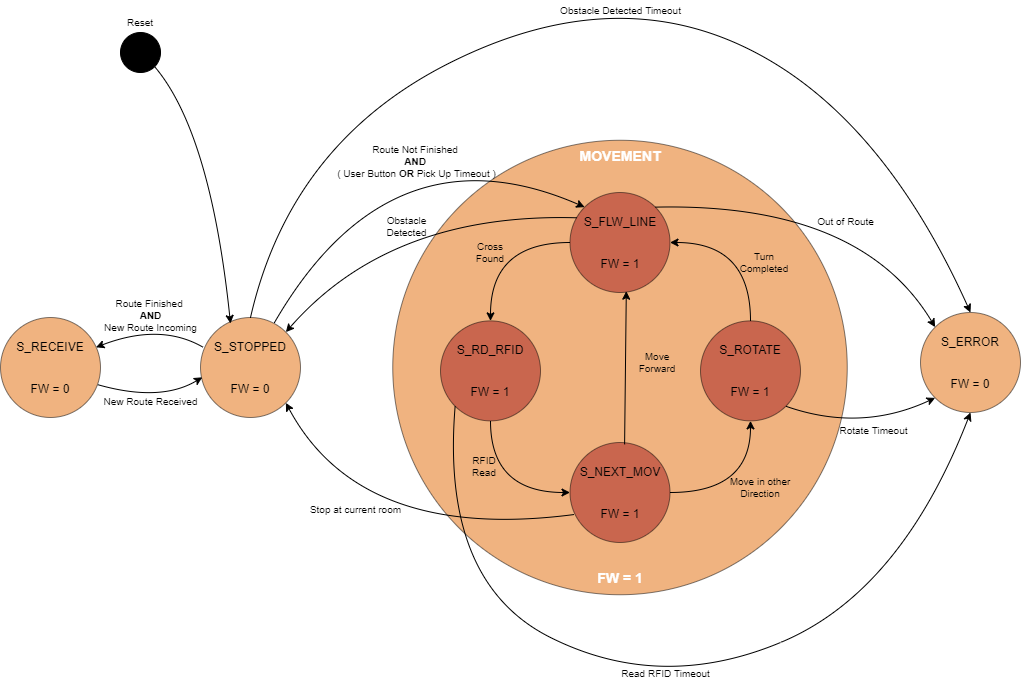

The diagram above was exported from draw.io. Its source (the exported page's mxGraphModel, read from the mxfile embedded in the PNG):
<mxGraphModel dx="2249" dy="822" grid="1" gridSize="10" guides="1" tooltips="1" connect="1" arrows="1" fold="1" page="1" pageScale="1" pageWidth="827" pageHeight="1169" math="0" shadow="0">
  <root>
    <mxCell id="1Zfv1n4uwHlKf27YPZ3Q-0" />
    <mxCell id="1Zfv1n4uwHlKf27YPZ3Q-1" parent="1Zfv1n4uwHlKf27YPZ3Q-0" />
    <mxCell id="1Zfv1n4uwHlKf27YPZ3Q-2" value="" style="ellipse;whiteSpace=wrap;html=1;aspect=fixed;opacity=50;fillColor=#E16802;" vertex="1" parent="1Zfv1n4uwHlKf27YPZ3Q-1">
      <mxGeometry x="162.25" y="187.75" width="454.5" height="454.5" as="geometry" />
    </mxCell>
    <mxCell id="1Zfv1n4uwHlKf27YPZ3Q-3" value="S_STOPPED&lt;br&gt;&lt;br&gt;&lt;br&gt;FW = 0" style="ellipse;whiteSpace=wrap;html=1;aspect=fixed;fillColor=#E16802;opacity=50;" vertex="1" parent="1Zfv1n4uwHlKf27YPZ3Q-1">
      <mxGeometry x="-30" y="365" width="100" height="100" as="geometry" />
    </mxCell>
    <mxCell id="1Zfv1n4uwHlKf27YPZ3Q-4" value="S_ERROR&lt;br&gt;&lt;br&gt;&lt;br&gt;FW = 0" style="ellipse;whiteSpace=wrap;html=1;aspect=fixed;fillColor=#E16802;opacity=50;" vertex="1" parent="1Zfv1n4uwHlKf27YPZ3Q-1">
      <mxGeometry x="690" y="360" width="100" height="100" as="geometry" />
    </mxCell>
    <mxCell id="1Zfv1n4uwHlKf27YPZ3Q-5" value="S_RECEIVE&lt;br&gt;&lt;br&gt;&lt;br&gt;FW = 0" style="ellipse;whiteSpace=wrap;html=1;aspect=fixed;opacity=50;fillColor=#E16802;" vertex="1" parent="1Zfv1n4uwHlKf27YPZ3Q-1">
      <mxGeometry x="-230" y="365" width="100" height="100" as="geometry" />
    </mxCell>
    <mxCell id="1Zfv1n4uwHlKf27YPZ3Q-6" value="&lt;font color=&quot;#ffffff&quot; size=&quot;1&quot;&gt;&lt;b style=&quot;font-size: 14px&quot;&gt;MOVEMENT&lt;/b&gt;&lt;/font&gt;" style="text;html=1;strokeColor=none;fillColor=none;align=center;verticalAlign=middle;whiteSpace=wrap;rounded=0;" vertex="1" parent="1Zfv1n4uwHlKf27YPZ3Q-1">
      <mxGeometry x="334.5" y="187.75" width="110" height="30" as="geometry" />
    </mxCell>
    <mxCell id="1Zfv1n4uwHlKf27YPZ3Q-7" value="Route Finished &lt;br style=&quot;font-size: 10px;&quot;&gt;&lt;b style=&quot;font-size: 10px;&quot;&gt;AND&lt;/b&gt;&lt;br style=&quot;font-size: 10px;&quot;&gt;New Route Incoming" style="text;html=1;align=center;verticalAlign=middle;resizable=0;points=[];autosize=1;fontSize=10;" vertex="1" parent="1Zfv1n4uwHlKf27YPZ3Q-1">
      <mxGeometry x="-135" y="343" width="110" height="40" as="geometry" />
    </mxCell>
    <mxCell id="1Zfv1n4uwHlKf27YPZ3Q-8" value="Route Not Finished &lt;br&gt;&lt;b style=&quot;font-size: 10px&quot;&gt;AND&lt;/b&gt;&amp;nbsp;&lt;br style=&quot;font-size: 10px&quot;&gt;( User Button&amp;nbsp;&lt;b style=&quot;font-size: 10px&quot;&gt;OR&amp;nbsp;&lt;/b&gt;Pick Up Timeout )" style="text;html=1;align=center;verticalAlign=middle;resizable=0;points=[];autosize=1;fontSize=10;" vertex="1" parent="1Zfv1n4uwHlKf27YPZ3Q-1">
      <mxGeometry x="100.5" y="188.75" width="170" height="40" as="geometry" />
    </mxCell>
    <mxCell id="1Zfv1n4uwHlKf27YPZ3Q-9" value="" style="curved=1;endArrow=classic;html=1;entryX=0.955;entryY=0.298;entryDx=0;entryDy=0;entryPerimeter=0;exitX=0.027;exitY=0.298;exitDx=0;exitDy=0;exitPerimeter=0;" edge="1" parent="1Zfv1n4uwHlKf27YPZ3Q-1" source="1Zfv1n4uwHlKf27YPZ3Q-3" target="1Zfv1n4uwHlKf27YPZ3Q-5">
      <mxGeometry width="50" height="50" relative="1" as="geometry">
        <mxPoint x="428" y="63.63" as="sourcePoint" />
        <mxPoint x="164.6446609406746" y="417.2746609406745" as="targetPoint" />
        <Array as="points">
          <mxPoint x="-70" y="370" />
        </Array>
      </mxGeometry>
    </mxCell>
    <mxCell id="1Zfv1n4uwHlKf27YPZ3Q-10" value="" style="curved=1;endArrow=classic;html=1;entryX=0.018;entryY=0.598;entryDx=0;entryDy=0;entryPerimeter=0;exitX=0.97;exitY=0.671;exitDx=0;exitDy=0;exitPerimeter=0;" edge="1" parent="1Zfv1n4uwHlKf27YPZ3Q-1" source="1Zfv1n4uwHlKf27YPZ3Q-5" target="1Zfv1n4uwHlKf27YPZ3Q-3">
      <mxGeometry width="50" height="50" relative="1" as="geometry">
        <mxPoint x="250" y="82.63" as="sourcePoint" />
        <mxPoint x="420" y="102.63" as="targetPoint" />
        <Array as="points">
          <mxPoint x="-70" y="450" />
        </Array>
      </mxGeometry>
    </mxCell>
    <mxCell id="1Zfv1n4uwHlKf27YPZ3Q-11" value="New Route Received" style="text;html=1;align=center;verticalAlign=middle;resizable=0;points=[];autosize=1;fontSize=10;" vertex="1" parent="1Zfv1n4uwHlKf27YPZ3Q-1">
      <mxGeometry x="-135" y="439" width="110" height="20" as="geometry" />
    </mxCell>
    <mxCell id="1Zfv1n4uwHlKf27YPZ3Q-12" value="Stop at current room" style="text;html=1;align=center;verticalAlign=middle;resizable=0;points=[];autosize=1;fontSize=10;" vertex="1" parent="1Zfv1n4uwHlKf27YPZ3Q-1">
      <mxGeometry x="70" y="547" width="110" height="20" as="geometry" />
    </mxCell>
    <mxCell id="1Zfv1n4uwHlKf27YPZ3Q-13" value="&lt;font color=&quot;#ffffff&quot; size=&quot;1&quot;&gt;&lt;b style=&quot;font-size: 14px&quot;&gt;FW = 1&lt;/b&gt;&lt;/font&gt;" style="text;html=1;strokeColor=none;fillColor=none;align=center;verticalAlign=middle;whiteSpace=wrap;rounded=0;" vertex="1" parent="1Zfv1n4uwHlKf27YPZ3Q-1">
      <mxGeometry x="334.5" y="610" width="110" height="30" as="geometry" />
    </mxCell>
    <mxCell id="1Zfv1n4uwHlKf27YPZ3Q-14" value="" style="curved=1;endArrow=classic;html=1;entryX=0;entryY=1;entryDx=0;entryDy=0;exitX=1;exitY=1;exitDx=0;exitDy=0;" edge="1" parent="1Zfv1n4uwHlKf27YPZ3Q-1" source="1Zfv1n4uwHlKf27YPZ3Q-30" target="1Zfv1n4uwHlKf27YPZ3Q-4">
      <mxGeometry width="50" height="50" relative="1" as="geometry">
        <mxPoint x="554.5" y="464.5" as="sourcePoint" />
        <mxPoint x="802.3" y="540" as="targetPoint" />
        <Array as="points">
          <mxPoint x="630" y="480" />
        </Array>
      </mxGeometry>
    </mxCell>
    <mxCell id="1Zfv1n4uwHlKf27YPZ3Q-15" value="Obstacle Detected Timeout" style="text;html=1;align=center;verticalAlign=middle;resizable=0;points=[];autosize=1;fontSize=10;" vertex="1" parent="1Zfv1n4uwHlKf27YPZ3Q-1">
      <mxGeometry x="319.5" y="48" width="140" height="20" as="geometry" />
    </mxCell>
    <mxCell id="1Zfv1n4uwHlKf27YPZ3Q-16" value="Out of Route" style="text;html=1;align=center;verticalAlign=middle;resizable=0;points=[];autosize=1;fontSize=10;" vertex="1" parent="1Zfv1n4uwHlKf27YPZ3Q-1">
      <mxGeometry x="580" y="259" width="70" height="20" as="geometry" />
    </mxCell>
    <mxCell id="1Zfv1n4uwHlKf27YPZ3Q-17" value="Obstacle&lt;br&gt;Detected" style="text;html=1;align=center;verticalAlign=middle;resizable=0;points=[];autosize=1;fontSize=10;" vertex="1" parent="1Zfv1n4uwHlKf27YPZ3Q-1">
      <mxGeometry x="146" y="259" width="60" height="30" as="geometry" />
    </mxCell>
    <mxCell id="1Zfv1n4uwHlKf27YPZ3Q-18" value="" style="curved=1;endArrow=classic;html=1;exitX=0.5;exitY=0;exitDx=0;exitDy=0;entryX=0.5;entryY=0;entryDx=0;entryDy=0;" edge="1" parent="1Zfv1n4uwHlKf27YPZ3Q-1" source="1Zfv1n4uwHlKf27YPZ3Q-3" target="1Zfv1n4uwHlKf27YPZ3Q-4">
      <mxGeometry width="50" height="50" relative="1" as="geometry">
        <mxPoint x="459.9999999999998" y="70.00000000000006" as="sourcePoint" />
        <mxPoint x="710" y="300" as="targetPoint" />
        <Array as="points">
          <mxPoint x="60" y="190" />
          <mxPoint x="380" y="30" />
          <mxPoint x="650" y="160" />
        </Array>
      </mxGeometry>
    </mxCell>
    <mxCell id="1Zfv1n4uwHlKf27YPZ3Q-19" value="" style="curved=1;endArrow=classic;html=1;exitX=1;exitY=0;exitDx=0;exitDy=0;entryX=0;entryY=0;entryDx=0;entryDy=0;" edge="1" parent="1Zfv1n4uwHlKf27YPZ3Q-1" source="1Zfv1n4uwHlKf27YPZ3Q-26" target="1Zfv1n4uwHlKf27YPZ3Q-4">
      <mxGeometry width="50" height="50" relative="1" as="geometry">
        <mxPoint x="543.8000000000002" y="297.70000000000005" as="sourcePoint" />
        <mxPoint x="780" y="320" as="targetPoint" />
        <Array as="points">
          <mxPoint x="630" y="250" />
        </Array>
      </mxGeometry>
    </mxCell>
    <mxCell id="1Zfv1n4uwHlKf27YPZ3Q-20" value="Rotate Timeout" style="text;html=1;align=center;verticalAlign=middle;resizable=0;points=[];autosize=1;fontSize=10;" vertex="1" parent="1Zfv1n4uwHlKf27YPZ3Q-1">
      <mxGeometry x="603" y="468.38" width="80" height="20" as="geometry" />
    </mxCell>
    <mxCell id="1Zfv1n4uwHlKf27YPZ3Q-21" value="Turn Completed" style="text;html=1;strokeColor=none;fillColor=none;align=center;verticalAlign=middle;whiteSpace=wrap;rounded=0;fontSize=10;" vertex="1" parent="1Zfv1n4uwHlKf27YPZ3Q-1">
      <mxGeometry x="511" y="300" width="45.5" height="20" as="geometry" />
    </mxCell>
    <mxCell id="1Zfv1n4uwHlKf27YPZ3Q-23" value="Move in other Direction" style="text;html=1;strokeColor=none;fillColor=none;align=center;verticalAlign=middle;whiteSpace=wrap;rounded=0;fontSize=10;" vertex="1" parent="1Zfv1n4uwHlKf27YPZ3Q-1">
      <mxGeometry x="480" y="510" width="100" height="50" as="geometry" />
    </mxCell>
    <mxCell id="1Zfv1n4uwHlKf27YPZ3Q-24" value="RFID Read" style="text;html=1;strokeColor=none;fillColor=none;align=center;verticalAlign=middle;whiteSpace=wrap;rounded=0;fontSize=10;" vertex="1" parent="1Zfv1n4uwHlKf27YPZ3Q-1">
      <mxGeometry x="231" y="504" width="45.5" height="20" as="geometry" />
    </mxCell>
    <mxCell id="1Zfv1n4uwHlKf27YPZ3Q-25" value="Cross Found" style="text;html=1;strokeColor=none;fillColor=none;align=center;verticalAlign=middle;whiteSpace=wrap;rounded=0;fontSize=10;" vertex="1" parent="1Zfv1n4uwHlKf27YPZ3Q-1">
      <mxGeometry x="240" y="290" width="40" height="20" as="geometry" />
    </mxCell>
    <mxCell id="1Zfv1n4uwHlKf27YPZ3Q-26" value="S_FLW_LINE&lt;br&gt;&lt;br&gt;&lt;br&gt;FW = 1" style="ellipse;whiteSpace=wrap;html=1;aspect=fixed;fillColor=#A11A1C;opacity=50;" vertex="1" parent="1Zfv1n4uwHlKf27YPZ3Q-1">
      <mxGeometry x="339.5" y="240" width="100" height="100" as="geometry" />
    </mxCell>
    <mxCell id="1Zfv1n4uwHlKf27YPZ3Q-27" value="S_RD_RFID&lt;br&gt;&lt;br&gt;&lt;br&gt;FW = 1" style="ellipse;whiteSpace=wrap;html=1;aspect=fixed;fillColor=#A11A1C;opacity=50;" vertex="1" parent="1Zfv1n4uwHlKf27YPZ3Q-1">
      <mxGeometry x="210" y="368.38" width="100" height="100" as="geometry" />
    </mxCell>
    <mxCell id="1Zfv1n4uwHlKf27YPZ3Q-28" value="" style="edgeStyle=orthogonalEdgeStyle;curved=1;rounded=0;orthogonalLoop=1;jettySize=auto;html=1;fontSize=10;" edge="1" parent="1Zfv1n4uwHlKf27YPZ3Q-1" source="1Zfv1n4uwHlKf27YPZ3Q-26" target="1Zfv1n4uwHlKf27YPZ3Q-27">
      <mxGeometry x="210" y="240" as="geometry" />
    </mxCell>
    <mxCell id="1Zfv1n4uwHlKf27YPZ3Q-29" style="edgeStyle=orthogonalEdgeStyle;curved=1;rounded=0;orthogonalLoop=1;jettySize=auto;html=1;exitX=0.5;exitY=0;exitDx=0;exitDy=0;entryX=1;entryY=0.5;entryDx=0;entryDy=0;fontSize=10;" edge="1" parent="1Zfv1n4uwHlKf27YPZ3Q-1" source="1Zfv1n4uwHlKf27YPZ3Q-30" target="1Zfv1n4uwHlKf27YPZ3Q-26">
      <mxGeometry x="210" y="240" as="geometry" />
    </mxCell>
    <mxCell id="1Zfv1n4uwHlKf27YPZ3Q-30" value="S_ROTATE&lt;br&gt;&lt;br&gt;&lt;br&gt;FW = 1" style="ellipse;whiteSpace=wrap;html=1;aspect=fixed;fillColor=#A11A1C;opacity=50;" vertex="1" parent="1Zfv1n4uwHlKf27YPZ3Q-1">
      <mxGeometry x="470" y="368.38" width="100" height="100" as="geometry" />
    </mxCell>
    <mxCell id="1Zfv1n4uwHlKf27YPZ3Q-31" style="edgeStyle=orthogonalEdgeStyle;curved=1;rounded=0;orthogonalLoop=1;jettySize=auto;html=1;exitX=1;exitY=0.5;exitDx=0;exitDy=0;entryX=0.5;entryY=1;entryDx=0;entryDy=0;fontSize=10;" edge="1" parent="1Zfv1n4uwHlKf27YPZ3Q-1" source="1Zfv1n4uwHlKf27YPZ3Q-32" target="1Zfv1n4uwHlKf27YPZ3Q-30">
      <mxGeometry x="210" y="240" as="geometry" />
    </mxCell>
    <mxCell id="1Zfv1n4uwHlKf27YPZ3Q-32" value="S_NEXT_MOV&lt;br&gt;&lt;br&gt;&lt;br&gt;FW = 1" style="ellipse;whiteSpace=wrap;html=1;aspect=fixed;fillColor=#A11A1C;opacity=50;" vertex="1" parent="1Zfv1n4uwHlKf27YPZ3Q-1">
      <mxGeometry x="339.5" y="490" width="100" height="100" as="geometry" />
    </mxCell>
    <mxCell id="1Zfv1n4uwHlKf27YPZ3Q-34" value="" style="edgeStyle=orthogonalEdgeStyle;curved=1;rounded=0;orthogonalLoop=1;jettySize=auto;html=1;fontSize=10;entryX=0;entryY=0.5;entryDx=0;entryDy=0;exitX=0.5;exitY=1;exitDx=0;exitDy=0;" edge="1" parent="1Zfv1n4uwHlKf27YPZ3Q-1" source="1Zfv1n4uwHlKf27YPZ3Q-27" target="1Zfv1n4uwHlKf27YPZ3Q-32">
      <mxGeometry x="210" y="240" as="geometry" />
    </mxCell>
    <mxCell id="1Zfv1n4uwHlKf27YPZ3Q-35" value="" style="curved=1;endArrow=classic;html=1;entryX=0.563;entryY=0.987;entryDx=0;entryDy=0;entryPerimeter=0;exitX=0.546;exitY=0.019;exitDx=0;exitDy=0;exitPerimeter=0;" edge="1" parent="1Zfv1n4uwHlKf27YPZ3Q-1" source="1Zfv1n4uwHlKf27YPZ3Q-32" target="1Zfv1n4uwHlKf27YPZ3Q-26">
      <mxGeometry x="210" y="240" width="50" height="50" as="geometry">
        <mxPoint x="414.5" y="495" as="sourcePoint" />
        <mxPoint x="374.9000000000001" y="505.89999999999986" as="targetPoint" />
        <Array as="points" />
      </mxGeometry>
    </mxCell>
    <mxCell id="1Zfv1n4uwHlKf27YPZ3Q-36" value="Move Forward" style="text;html=1;strokeColor=none;fillColor=none;align=center;verticalAlign=middle;whiteSpace=wrap;rounded=0;fontSize=10;" vertex="1" parent="1Zfv1n4uwHlKf27YPZ3Q-1">
      <mxGeometry x="396.5" y="397.5" width="60" height="25" as="geometry" />
    </mxCell>
    <mxCell id="1Zfv1n4uwHlKf27YPZ3Q-37" value="" style="curved=1;endArrow=classic;html=1;entryX=1;entryY=1;entryDx=0;entryDy=0;exitX=0.043;exitY=0.72;exitDx=0;exitDy=0;exitPerimeter=0;" edge="1" parent="1Zfv1n4uwHlKf27YPZ3Q-1" source="1Zfv1n4uwHlKf27YPZ3Q-32" target="1Zfv1n4uwHlKf27YPZ3Q-3">
      <mxGeometry width="50" height="50" relative="1" as="geometry">
        <mxPoint x="565.3553390593274" y="463.73533905932754" as="sourcePoint" />
        <mxPoint x="714.644660940673" y="455.3553390593272" as="targetPoint" />
        <Array as="points">
          <mxPoint x="130" y="590" />
        </Array>
      </mxGeometry>
    </mxCell>
    <mxCell id="1Zfv1n4uwHlKf27YPZ3Q-38" value="" style="curved=1;endArrow=classic;html=1;entryX=1;entryY=0;entryDx=0;entryDy=0;exitX=0.068;exitY=0.253;exitDx=0;exitDy=0;exitPerimeter=0;" edge="1" parent="1Zfv1n4uwHlKf27YPZ3Q-1" source="1Zfv1n4uwHlKf27YPZ3Q-26" target="1Zfv1n4uwHlKf27YPZ3Q-3">
      <mxGeometry width="50" height="50" relative="1" as="geometry">
        <mxPoint x="364.14466094067257" y="585.3553390593272" as="sourcePoint" />
        <mxPoint x="65.35533905932743" y="460.3553390593272" as="targetPoint" />
        <Array as="points">
          <mxPoint x="160" y="260" />
        </Array>
      </mxGeometry>
    </mxCell>
    <mxCell id="1Zfv1n4uwHlKf27YPZ3Q-39" value="" style="curved=1;endArrow=classic;html=1;exitX=0.74;exitY=0.05;exitDx=0;exitDy=0;entryX=0;entryY=0;entryDx=0;entryDy=0;exitPerimeter=0;" edge="1" parent="1Zfv1n4uwHlKf27YPZ3Q-1" source="1Zfv1n4uwHlKf27YPZ3Q-3" target="1Zfv1n4uwHlKf27YPZ3Q-26">
      <mxGeometry width="50" height="50" relative="1" as="geometry">
        <mxPoint x="30" y="375" as="sourcePoint" />
        <mxPoint x="750" y="370" as="targetPoint" />
        <Array as="points">
          <mxPoint x="160" y="170" />
        </Array>
      </mxGeometry>
    </mxCell>
    <mxCell id="1Zfv1n4uwHlKf27YPZ3Q-40" value="" style="ellipse;whiteSpace=wrap;html=1;aspect=fixed;fillColor=#000000;" vertex="1" parent="1Zfv1n4uwHlKf27YPZ3Q-1">
      <mxGeometry x="-110" y="80" width="40" height="40" as="geometry" />
    </mxCell>
    <mxCell id="1Zfv1n4uwHlKf27YPZ3Q-41" value="" style="curved=1;endArrow=classic;html=1;exitX=1;exitY=1;exitDx=0;exitDy=0;" edge="1" parent="1Zfv1n4uwHlKf27YPZ3Q-1" source="1Zfv1n4uwHlKf27YPZ3Q-40">
      <mxGeometry width="50" height="50" relative="1" as="geometry">
        <mxPoint x="-122.99999999999977" y="442.0999999999999" as="sourcePoint" />
        <mxPoint y="371" as="targetPoint" />
        <Array as="points">
          <mxPoint x="-20" y="180" />
        </Array>
      </mxGeometry>
    </mxCell>
    <mxCell id="1Zfv1n4uwHlKf27YPZ3Q-42" value="Reset" style="text;html=1;strokeColor=none;fillColor=none;align=center;verticalAlign=middle;whiteSpace=wrap;rounded=0;fontSize=10;" vertex="1" parent="1Zfv1n4uwHlKf27YPZ3Q-1">
      <mxGeometry x="-110" y="60" width="40" height="20" as="geometry" />
    </mxCell>
    <mxCell id="1Zfv1n4uwHlKf27YPZ3Q-43" value="" style="curved=1;endArrow=classic;html=1;entryX=0.5;entryY=1;entryDx=0;entryDy=0;exitX=0;exitY=1;exitDx=0;exitDy=0;" edge="1" parent="1Zfv1n4uwHlKf27YPZ3Q-1" source="1Zfv1n4uwHlKf27YPZ3Q-27" target="1Zfv1n4uwHlKf27YPZ3Q-4">
      <mxGeometry width="50" height="50" relative="1" as="geometry">
        <mxPoint x="260" y="730" as="sourcePoint" />
        <mxPoint x="714.6446609406726" y="384.64466094067257" as="targetPoint" />
        <Array as="points">
          <mxPoint x="210" y="630" />
          <mxPoint x="430" y="740" />
          <mxPoint x="670" y="640" />
        </Array>
      </mxGeometry>
    </mxCell>
    <mxCell id="1Zfv1n4uwHlKf27YPZ3Q-44" value="Read RFID Timeout" style="text;html=1;align=center;verticalAlign=middle;resizable=0;points=[];autosize=1;fontSize=10;" vertex="1" parent="1Zfv1n4uwHlKf27YPZ3Q-1">
      <mxGeometry x="384.5" y="711" width="100" height="20" as="geometry" />
    </mxCell>
  </root>
</mxGraphModel>